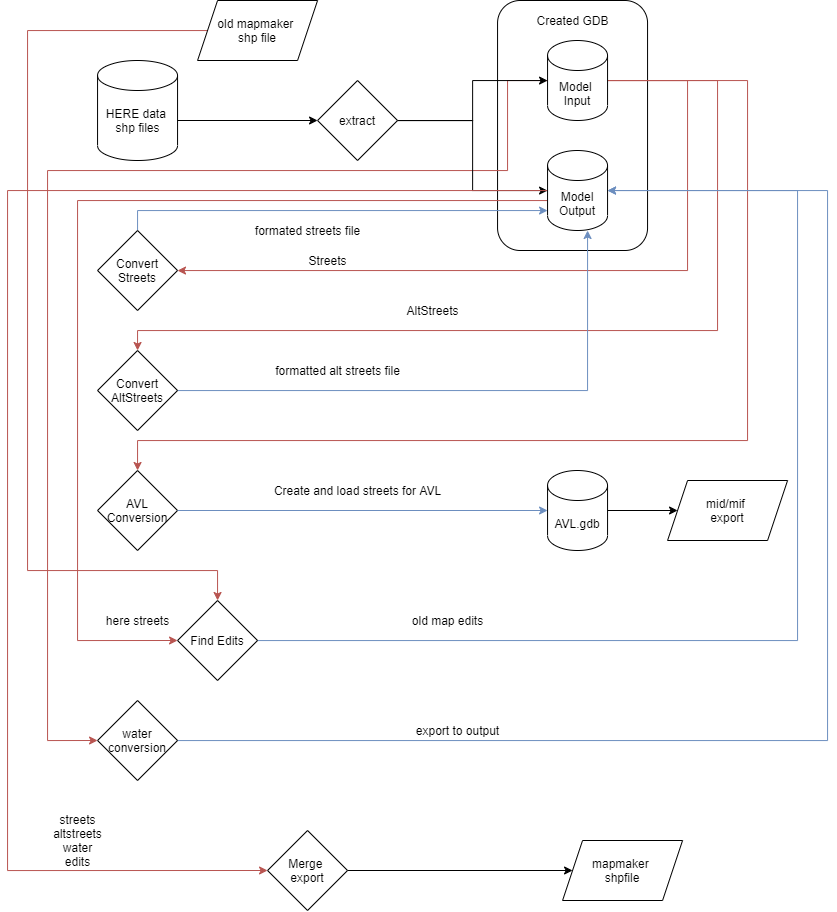

The diagram above was exported from draw.io. Its source (the exported page's mxGraphModel, read from the mxfile embedded in the PNG):
<mxGraphModel dx="1673" dy="967" grid="1" gridSize="10" guides="1" tooltips="1" connect="1" arrows="1" fold="1" page="1" pageScale="1" pageWidth="850" pageHeight="1100" math="0" shadow="0">
  <root>
    <mxCell id="0" />
    <mxCell id="1" parent="0" />
    <mxCell id="lMrp68wa7GvUYHQ3bhTc-10" value="" style="rounded=1;whiteSpace=wrap;html=1;" vertex="1" parent="1">
      <mxGeometry x="500.06" y="10" width="150" height="250" as="geometry" />
    </mxCell>
    <mxCell id="lMrp68wa7GvUYHQ3bhTc-3" value="" style="group" vertex="1" connectable="0" parent="1">
      <mxGeometry x="100.06" y="70" width="80" height="100" as="geometry" />
    </mxCell>
    <mxCell id="lMrp68wa7GvUYHQ3bhTc-1" value="" style="shape=cylinder3;whiteSpace=wrap;html=1;boundedLbl=1;backgroundOutline=1;size=15;" vertex="1" parent="lMrp68wa7GvUYHQ3bhTc-3">
      <mxGeometry width="80" height="100" as="geometry" />
    </mxCell>
    <mxCell id="lMrp68wa7GvUYHQ3bhTc-2" value="HERE data &lt;br&gt;shp files" style="text;html=1;align=center;verticalAlign=middle;resizable=0;points=[];autosize=1;" vertex="1" parent="lMrp68wa7GvUYHQ3bhTc-3">
      <mxGeometry y="45" width="80" height="30" as="geometry" />
    </mxCell>
    <mxCell id="lMrp68wa7GvUYHQ3bhTc-14" style="edgeStyle=orthogonalEdgeStyle;rounded=0;orthogonalLoop=1;jettySize=auto;html=1;fillColor=#f8cecc;strokeColor=#b85450;" edge="1" parent="1" source="lMrp68wa7GvUYHQ3bhTc-4" target="lMrp68wa7GvUYHQ3bhTc-13">
      <mxGeometry relative="1" as="geometry">
        <Array as="points">
          <mxPoint x="690.06" y="90" />
          <mxPoint x="690.06" y="280" />
        </Array>
      </mxGeometry>
    </mxCell>
    <mxCell id="lMrp68wa7GvUYHQ3bhTc-20" style="edgeStyle=orthogonalEdgeStyle;rounded=0;orthogonalLoop=1;jettySize=auto;html=1;fillColor=#f8cecc;strokeColor=#b85450;" edge="1" parent="1" source="lMrp68wa7GvUYHQ3bhTc-4" target="lMrp68wa7GvUYHQ3bhTc-18">
      <mxGeometry relative="1" as="geometry">
        <Array as="points">
          <mxPoint x="720.06" y="90" />
          <mxPoint x="720.06" y="340" />
          <mxPoint x="140.06" y="340" />
        </Array>
      </mxGeometry>
    </mxCell>
    <mxCell id="lMrp68wa7GvUYHQ3bhTc-29" style="edgeStyle=orthogonalEdgeStyle;rounded=0;orthogonalLoop=1;jettySize=auto;html=1;fillColor=#f8cecc;strokeColor=#b85450;entryX=0.5;entryY=0;entryDx=0;entryDy=0;" edge="1" parent="1" source="lMrp68wa7GvUYHQ3bhTc-4" target="lMrp68wa7GvUYHQ3bhTc-25">
      <mxGeometry relative="1" as="geometry">
        <mxPoint x="140.06" y="450" as="targetPoint" />
        <Array as="points">
          <mxPoint x="750.06" y="90" />
          <mxPoint x="750.06" y="450" />
          <mxPoint x="140.06" y="450" />
        </Array>
      </mxGeometry>
    </mxCell>
    <mxCell id="lMrp68wa7GvUYHQ3bhTc-42" style="edgeStyle=orthogonalEdgeStyle;rounded=0;orthogonalLoop=1;jettySize=auto;html=1;fillColor=#f8cecc;strokeColor=#b85450;entryX=0;entryY=0.5;entryDx=0;entryDy=0;" edge="1" parent="1" source="lMrp68wa7GvUYHQ3bhTc-4" target="lMrp68wa7GvUYHQ3bhTc-41">
      <mxGeometry relative="1" as="geometry">
        <Array as="points">
          <mxPoint x="510.06" y="90" />
          <mxPoint x="510.06" y="180" />
          <mxPoint x="50.06" y="180" />
          <mxPoint x="50.06" y="750" />
        </Array>
      </mxGeometry>
    </mxCell>
    <mxCell id="lMrp68wa7GvUYHQ3bhTc-4" value="Model&amp;nbsp;&lt;br&gt;Input" style="shape=cylinder3;whiteSpace=wrap;html=1;boundedLbl=1;backgroundOutline=1;size=15;" vertex="1" parent="1">
      <mxGeometry x="550.06" y="50" width="60" height="80" as="geometry" />
    </mxCell>
    <mxCell id="lMrp68wa7GvUYHQ3bhTc-7" style="edgeStyle=orthogonalEdgeStyle;rounded=0;orthogonalLoop=1;jettySize=auto;html=1;" edge="1" parent="1" source="lMrp68wa7GvUYHQ3bhTc-5" target="lMrp68wa7GvUYHQ3bhTc-4">
      <mxGeometry relative="1" as="geometry" />
    </mxCell>
    <mxCell id="lMrp68wa7GvUYHQ3bhTc-9" style="edgeStyle=orthogonalEdgeStyle;rounded=0;orthogonalLoop=1;jettySize=auto;html=1;" edge="1" parent="1" source="lMrp68wa7GvUYHQ3bhTc-5" target="lMrp68wa7GvUYHQ3bhTc-8">
      <mxGeometry relative="1" as="geometry" />
    </mxCell>
    <mxCell id="lMrp68wa7GvUYHQ3bhTc-5" value="extract" style="rhombus;whiteSpace=wrap;html=1;" vertex="1" parent="1">
      <mxGeometry x="320.06" y="90" width="80" height="80" as="geometry" />
    </mxCell>
    <mxCell id="lMrp68wa7GvUYHQ3bhTc-6" style="edgeStyle=orthogonalEdgeStyle;rounded=0;orthogonalLoop=1;jettySize=auto;html=1;" edge="1" parent="1" source="lMrp68wa7GvUYHQ3bhTc-2" target="lMrp68wa7GvUYHQ3bhTc-5">
      <mxGeometry relative="1" as="geometry" />
    </mxCell>
    <mxCell id="lMrp68wa7GvUYHQ3bhTc-37" style="edgeStyle=orthogonalEdgeStyle;rounded=0;orthogonalLoop=1;jettySize=auto;html=1;entryX=0;entryY=0.5;entryDx=0;entryDy=0;fillColor=#f8cecc;strokeColor=#b85450;" edge="1" parent="1" source="lMrp68wa7GvUYHQ3bhTc-8" target="lMrp68wa7GvUYHQ3bhTc-32">
      <mxGeometry relative="1" as="geometry">
        <Array as="points">
          <mxPoint x="80.06" y="210" />
          <mxPoint x="80.06" y="650" />
        </Array>
      </mxGeometry>
    </mxCell>
    <mxCell id="lMrp68wa7GvUYHQ3bhTc-50" style="edgeStyle=orthogonalEdgeStyle;rounded=0;orthogonalLoop=1;jettySize=auto;html=1;entryX=0;entryY=0.5;entryDx=0;entryDy=0;fillColor=#f8cecc;strokeColor=#b85450;" edge="1" parent="1" source="lMrp68wa7GvUYHQ3bhTc-8" target="lMrp68wa7GvUYHQ3bhTc-48">
      <mxGeometry relative="1" as="geometry">
        <Array as="points">
          <mxPoint x="10.059999999999999" y="200" />
          <mxPoint x="10.059999999999999" y="880" />
        </Array>
      </mxGeometry>
    </mxCell>
    <mxCell id="lMrp68wa7GvUYHQ3bhTc-8" value="Model&lt;br&gt;Output" style="shape=cylinder3;whiteSpace=wrap;html=1;boundedLbl=1;backgroundOutline=1;size=15;" vertex="1" parent="1">
      <mxGeometry x="550.06" y="160" width="60" height="80" as="geometry" />
    </mxCell>
    <mxCell id="lMrp68wa7GvUYHQ3bhTc-11" value="Created GDB" style="text;html=1;align=center;verticalAlign=middle;resizable=0;points=[];autosize=1;" vertex="1" parent="1">
      <mxGeometry x="530.06" y="20" width="90" height="20" as="geometry" />
    </mxCell>
    <mxCell id="lMrp68wa7GvUYHQ3bhTc-16" style="edgeStyle=orthogonalEdgeStyle;rounded=0;orthogonalLoop=1;jettySize=auto;html=1;fillColor=#dae8fc;strokeColor=#6c8ebf;" edge="1" parent="1" source="lMrp68wa7GvUYHQ3bhTc-13" target="lMrp68wa7GvUYHQ3bhTc-8">
      <mxGeometry relative="1" as="geometry">
        <Array as="points">
          <mxPoint x="140.06" y="220" />
        </Array>
      </mxGeometry>
    </mxCell>
    <mxCell id="lMrp68wa7GvUYHQ3bhTc-13" value="Convert Streets" style="rhombus;whiteSpace=wrap;html=1;" vertex="1" parent="1">
      <mxGeometry x="100.06" y="240" width="80" height="80" as="geometry" />
    </mxCell>
    <mxCell id="lMrp68wa7GvUYHQ3bhTc-17" value="formated streets file" style="text;html=1;align=center;verticalAlign=middle;resizable=0;points=[];autosize=1;" vertex="1" parent="1">
      <mxGeometry x="250.06" y="230" width="120" height="20" as="geometry" />
    </mxCell>
    <mxCell id="lMrp68wa7GvUYHQ3bhTc-19" style="edgeStyle=orthogonalEdgeStyle;rounded=0;orthogonalLoop=1;jettySize=auto;html=1;entryX=0.667;entryY=1;entryDx=0;entryDy=0;entryPerimeter=0;fillColor=#dae8fc;strokeColor=#6c8ebf;" edge="1" parent="1" source="lMrp68wa7GvUYHQ3bhTc-18" target="lMrp68wa7GvUYHQ3bhTc-8">
      <mxGeometry relative="1" as="geometry" />
    </mxCell>
    <mxCell id="lMrp68wa7GvUYHQ3bhTc-18" value="Convert AltStreets" style="rhombus;whiteSpace=wrap;html=1;" vertex="1" parent="1">
      <mxGeometry x="100.06" y="360" width="80" height="80" as="geometry" />
    </mxCell>
    <mxCell id="lMrp68wa7GvUYHQ3bhTc-21" value="formatted alt streets file" style="text;html=1;align=center;verticalAlign=middle;resizable=0;points=[];autosize=1;" vertex="1" parent="1">
      <mxGeometry x="270.06" y="370" width="140" height="20" as="geometry" />
    </mxCell>
    <mxCell id="lMrp68wa7GvUYHQ3bhTc-22" value="AltStreets" style="text;html=1;align=center;verticalAlign=middle;resizable=0;points=[];autosize=1;" vertex="1" parent="1">
      <mxGeometry x="400.06" y="310" width="70" height="20" as="geometry" />
    </mxCell>
    <mxCell id="lMrp68wa7GvUYHQ3bhTc-23" value="Streets" style="text;html=1;align=center;verticalAlign=middle;resizable=0;points=[];autosize=1;" vertex="1" parent="1">
      <mxGeometry x="305.06" y="260" width="50" height="20" as="geometry" />
    </mxCell>
    <mxCell id="lMrp68wa7GvUYHQ3bhTc-25" value="AVL&lt;br&gt;Conversion" style="rhombus;whiteSpace=wrap;html=1;" vertex="1" parent="1">
      <mxGeometry x="100.06" y="480" width="80" height="80" as="geometry" />
    </mxCell>
    <mxCell id="lMrp68wa7GvUYHQ3bhTc-31" value="" style="edgeStyle=orthogonalEdgeStyle;rounded=0;orthogonalLoop=1;jettySize=auto;html=1;" edge="1" parent="1" source="lMrp68wa7GvUYHQ3bhTc-26">
      <mxGeometry relative="1" as="geometry">
        <mxPoint x="680.06" y="520" as="targetPoint" />
      </mxGeometry>
    </mxCell>
    <mxCell id="lMrp68wa7GvUYHQ3bhTc-26" value="AVL.gdb" style="shape=cylinder3;whiteSpace=wrap;html=1;boundedLbl=1;backgroundOutline=1;size=15;" vertex="1" parent="1">
      <mxGeometry x="550.06" y="480" width="60" height="80" as="geometry" />
    </mxCell>
    <mxCell id="lMrp68wa7GvUYHQ3bhTc-27" value="" style="endArrow=classic;html=1;fillColor=#dae8fc;strokeColor=#6c8ebf;" edge="1" parent="1" source="lMrp68wa7GvUYHQ3bhTc-25" target="lMrp68wa7GvUYHQ3bhTc-26">
      <mxGeometry width="50" height="50" relative="1" as="geometry">
        <mxPoint x="600.06" y="420" as="sourcePoint" />
        <mxPoint x="650.06" y="370" as="targetPoint" />
      </mxGeometry>
    </mxCell>
    <mxCell id="lMrp68wa7GvUYHQ3bhTc-28" value="Create and load streets for AVL" style="text;html=1;align=center;verticalAlign=middle;resizable=0;points=[];autosize=1;" vertex="1" parent="1">
      <mxGeometry x="270.06" y="490" width="180" height="20" as="geometry" />
    </mxCell>
    <mxCell id="lMrp68wa7GvUYHQ3bhTc-39" style="edgeStyle=orthogonalEdgeStyle;rounded=0;orthogonalLoop=1;jettySize=auto;html=1;fillColor=#dae8fc;strokeColor=#6c8ebf;" edge="1" parent="1" source="lMrp68wa7GvUYHQ3bhTc-32" target="lMrp68wa7GvUYHQ3bhTc-8">
      <mxGeometry relative="1" as="geometry">
        <Array as="points">
          <mxPoint x="800.06" y="650" />
          <mxPoint x="800.06" y="200" />
        </Array>
      </mxGeometry>
    </mxCell>
    <mxCell id="lMrp68wa7GvUYHQ3bhTc-32" value="Find Edits" style="rhombus;whiteSpace=wrap;html=1;" vertex="1" parent="1">
      <mxGeometry x="180.06" y="610" width="80" height="80" as="geometry" />
    </mxCell>
    <mxCell id="lMrp68wa7GvUYHQ3bhTc-34" value="&lt;span&gt;mid/mif&amp;nbsp;&lt;/span&gt;&lt;br&gt;&lt;span&gt;export&lt;/span&gt;" style="shape=parallelogram;perimeter=parallelogramPerimeter;whiteSpace=wrap;html=1;fixedSize=1;" vertex="1" parent="1">
      <mxGeometry x="670.06" y="490" width="120" height="60" as="geometry" />
    </mxCell>
    <mxCell id="lMrp68wa7GvUYHQ3bhTc-54" style="edgeStyle=orthogonalEdgeStyle;rounded=0;orthogonalLoop=1;jettySize=auto;html=1;fillColor=#f8cecc;strokeColor=#b85450;" edge="1" parent="1" source="lMrp68wa7GvUYHQ3bhTc-35" target="lMrp68wa7GvUYHQ3bhTc-32">
      <mxGeometry relative="1" as="geometry">
        <Array as="points">
          <mxPoint x="30" y="40" />
          <mxPoint x="30" y="580" />
          <mxPoint x="220" y="580" />
        </Array>
      </mxGeometry>
    </mxCell>
    <mxCell id="lMrp68wa7GvUYHQ3bhTc-35" value="old mapmaker &lt;br&gt;shp file" style="shape=parallelogram;perimeter=parallelogramPerimeter;whiteSpace=wrap;html=1;fixedSize=1;" vertex="1" parent="1">
      <mxGeometry x="200.06" y="10" width="120" height="60" as="geometry" />
    </mxCell>
    <mxCell id="lMrp68wa7GvUYHQ3bhTc-40" value="old map edits" style="text;html=1;align=center;verticalAlign=middle;resizable=0;points=[];autosize=1;" vertex="1" parent="1">
      <mxGeometry x="405.06" y="620" width="90" height="20" as="geometry" />
    </mxCell>
    <mxCell id="lMrp68wa7GvUYHQ3bhTc-46" style="edgeStyle=orthogonalEdgeStyle;rounded=0;orthogonalLoop=1;jettySize=auto;html=1;fillColor=#dae8fc;strokeColor=#6c8ebf;" edge="1" parent="1" source="lMrp68wa7GvUYHQ3bhTc-41" target="lMrp68wa7GvUYHQ3bhTc-8">
      <mxGeometry relative="1" as="geometry">
        <Array as="points">
          <mxPoint x="830.06" y="750" />
          <mxPoint x="830.06" y="200" />
        </Array>
      </mxGeometry>
    </mxCell>
    <mxCell id="lMrp68wa7GvUYHQ3bhTc-41" value="water conversion" style="rhombus;whiteSpace=wrap;html=1;" vertex="1" parent="1">
      <mxGeometry x="100.06" y="710" width="80" height="80" as="geometry" />
    </mxCell>
    <mxCell id="lMrp68wa7GvUYHQ3bhTc-44" value="export to output" style="text;html=1;align=center;verticalAlign=middle;resizable=0;points=[];autosize=1;" vertex="1" parent="1">
      <mxGeometry x="410.06" y="730" width="100" height="20" as="geometry" />
    </mxCell>
    <mxCell id="lMrp68wa7GvUYHQ3bhTc-47" value="mapmaker &lt;br&gt;shpfile" style="shape=parallelogram;perimeter=parallelogramPerimeter;whiteSpace=wrap;html=1;fixedSize=1;" vertex="1" parent="1">
      <mxGeometry x="565.06" y="850" width="120" height="60" as="geometry" />
    </mxCell>
    <mxCell id="lMrp68wa7GvUYHQ3bhTc-49" style="edgeStyle=orthogonalEdgeStyle;rounded=0;orthogonalLoop=1;jettySize=auto;html=1;" edge="1" parent="1" source="lMrp68wa7GvUYHQ3bhTc-48" target="lMrp68wa7GvUYHQ3bhTc-47">
      <mxGeometry relative="1" as="geometry" />
    </mxCell>
    <mxCell id="lMrp68wa7GvUYHQ3bhTc-48" value="Merge &lt;br&gt;export" style="rhombus;whiteSpace=wrap;html=1;" vertex="1" parent="1">
      <mxGeometry x="270.06" y="840" width="80" height="80" as="geometry" />
    </mxCell>
    <mxCell id="lMrp68wa7GvUYHQ3bhTc-51" value="streets&lt;br&gt;altstreets&lt;br&gt;water&lt;br&gt;edits" style="text;html=1;align=center;verticalAlign=middle;resizable=0;points=[];autosize=1;" vertex="1" parent="1">
      <mxGeometry x="50.06" y="820" width="60" height="60" as="geometry" />
    </mxCell>
    <mxCell id="lMrp68wa7GvUYHQ3bhTc-52" value="here streets" style="text;html=1;align=center;verticalAlign=middle;resizable=0;points=[];autosize=1;" vertex="1" parent="1">
      <mxGeometry x="100.06" y="620" width="80" height="20" as="geometry" />
    </mxCell>
  </root>
</mxGraphModel>